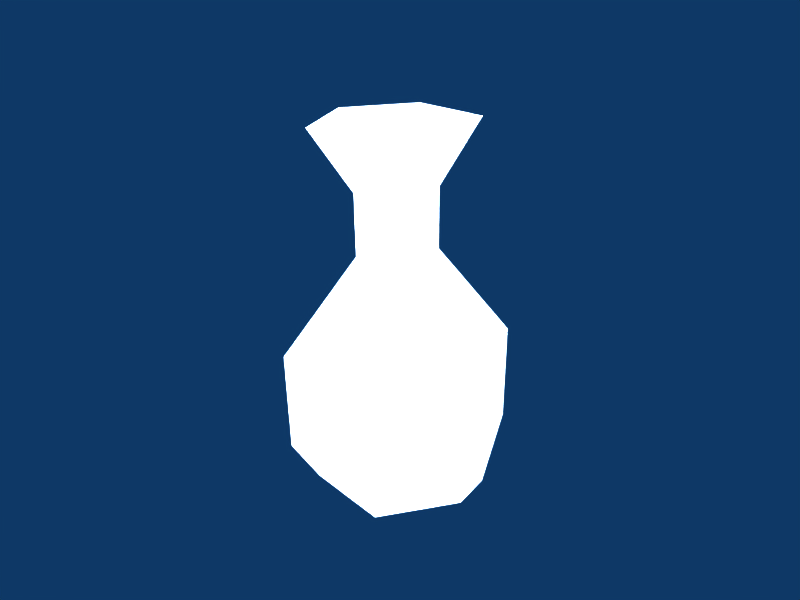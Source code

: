 # Source: Jar3.blend  (saved by Blender 2.49.2; exported with 4.5.12 LTS)
import bpy
from mathutils import Matrix  # noqa: F401  (used for matrix-valued properties, if any)

bpy.ops.wm.read_factory_settings(use_empty=True)
scene = bpy.context.scene
scene.name = 'Scene'

# ---- collections
col_collection_1 = bpy.data.collections.new('Collection 1'); scene.collection.children.link(col_collection_1)

# ---- materials (node trees are filled in below, after node groups)
mat_texture = bpy.data.materials.new('Texture')
mat_texture.alpha_threshold = 0.0
mat_texture.preview_render_type = 'FLAT'
mat_texture.roughness = 0.5
mat_texture.specular_intensity = 0.0
mat_texture.line_color = (0.0, 0.0, 0.0, 1.0)

# ---- material node trees

# ---- world
world_world = bpy.data.worlds.new('World'); scene.world = world_world
world_world.color = (0.05656, 0.2208, 0.4)
world_world.use_sun_shadow = False
world_world.sun_shadow_jitter_overblur = 0.0
world_world.cycles.sampling_method = 'MANUAL'
world_world.cycles.sample_map_resolution = 256

# ---- cameras
cam_camera = bpy.data.cameras.new('Camera')
cam_camera.passepartout_alpha = 0.2
cam_camera.clip_end = 100.0
cam_camera.lens = 35.0
cam_camera.ortho_scale = 7.314
cam_camera.show_passepartout = False
cam_camera.show_safe_areas = True
cam_camera.dof.focus_distance = 0.0
cam_camera.dof.aperture_fstop = 128.0

# ---- lights
light_spot_005 = bpy.data.lights.new('Spot.005', 'POINT')
light_spot_005.transmission_factor = 0.0
light_spot_005.cutoff_distance = 30.0
light_spot_005.energy = 100.0
light_spot_005.shadow_buffer_clip_start = 1.001
light_spot_005.shadow_soft_size = 1.0
light_spot_005.shadow_maximum_resolution = 0.006
light_spot_005.use_absolute_resolution = True
light_spot_005.cycles.use_multiple_importance_sampling = False
light_spot_004 = bpy.data.lights.new('Spot.004', 'POINT')
light_spot_004.transmission_factor = 0.0
light_spot_004.cutoff_distance = 30.0
light_spot_004.energy = 63.23
light_spot_004.shadow_buffer_clip_start = 1.001
light_spot_004.shadow_soft_size = 1.0
light_spot_004.shadow_maximum_resolution = 0.006
light_spot_004.use_absolute_resolution = True
light_spot_004.cycles.use_multiple_importance_sampling = False
light_spot_003 = bpy.data.lights.new('Spot.003', 'POINT')
light_spot_003.transmission_factor = 0.0
light_spot_003.cutoff_distance = 30.0
light_spot_003.energy = 100.0
light_spot_003.shadow_buffer_clip_start = 1.001
light_spot_003.shadow_soft_size = 1.0
light_spot_003.shadow_maximum_resolution = 0.006
light_spot_003.use_absolute_resolution = True
light_spot_003.cycles.use_multiple_importance_sampling = False
light_spot_002 = bpy.data.lights.new('Spot.002', 'POINT')
light_spot_002.transmission_factor = 0.0
light_spot_002.cutoff_distance = 30.0
light_spot_002.energy = 100.0
light_spot_002.shadow_buffer_clip_start = 1.001
light_spot_002.shadow_soft_size = 1.0
light_spot_002.shadow_maximum_resolution = 0.006
light_spot_002.use_absolute_resolution = True
light_spot_002.cycles.use_multiple_importance_sampling = False
light_spot_001 = bpy.data.lights.new('Spot.001', 'POINT')
light_spot_001.transmission_factor = 0.0
light_spot_001.cutoff_distance = 30.0
light_spot_001.energy = 100.0
light_spot_001.shadow_buffer_clip_start = 1.001
light_spot_001.shadow_soft_size = 1.0
light_spot_001.shadow_maximum_resolution = 0.006
light_spot_001.use_absolute_resolution = True
light_spot_001.cycles.use_multiple_importance_sampling = False
light_spot = bpy.data.lights.new('Spot', 'POINT')
light_spot.transmission_factor = 0.0
light_spot.cutoff_distance = 30.0
light_spot.energy = 100.0
light_spot.shadow_buffer_clip_start = 1.001
light_spot.shadow_soft_size = 1.0
light_spot.shadow_maximum_resolution = 0.006
light_spot.use_absolute_resolution = True
light_spot.cycles.use_multiple_importance_sampling = False

# ---- meshes
me_jar = bpy.data.meshes.new('Jar')
me_jar.from_pydata([(0.5, 0.866, 0.0), (1.0, -1.192e-07, 0.0), (0.5, -0.866, 0.0), (-0.5, -0.866, 0.0), (-1.0, 4.47e-07, 0.0), (-0.5, 0.866, 0.0), (0.65, 1.126, 0.5), (1.3, 3.222e-07, 0.5), (0.65, -1.126, 0.5), (-0.65, -1.126, 0.5), (-1.3, -1.034e-06, 0.5), (-0.65, 1.126, 0.5), (-1.373e-08, 2.116e-09, 0.0), (-0.65, 1.126, 1.7), (-1.3, -1.034e-06, 1.7), (-0.65, -1.126, 1.7), (0.65, -1.126, 1.7), (1.3, 3.222e-07, 1.7), (0.65, 1.126, 1.7), (0.2275, 0.394, 2.8), (0.455, 1.812e-08, 2.8), (0.2275, -0.394, 2.8), (-0.2275, -0.394, 2.8), (-0.455, -4.565e-07, 2.8), (-0.2275, 0.394, 2.8), (-0.2275, 0.394, 3.5), (-0.455, -4.565e-07, 3.5), (-0.2275, -0.394, 3.5), (0.2275, -0.394, 3.5), (0.455, 1.812e-08, 3.5), (0.2275, 0.394, 3.5), (0.4505, 0.7802, 4.2), (0.9009, 1.863e-07, 4.2), (0.4505, -0.7802, 4.2), (-0.4504, -0.7802, 4.2), (-0.9009, -7.534e-07, 4.2), (-0.4505, 0.7802, 4.2), (-2.42e-08, 2.667e-10, 3.5)], [], [(12, 0, 1), (12, 1, 2), (12, 2, 3), (12, 3, 4), (12, 4, 5), (5, 0, 12), (0, 6, 7, 1), (1, 7, 8, 2), (2, 8, 9, 3), (3, 9, 10, 4), (4, 10, 11, 5), (6, 0, 5, 11), (6, 11, 13, 18), (11, 10, 14, 13), (10, 9, 15, 14), (9, 8, 16, 15), (8, 7, 17, 16), (7, 6, 18, 17), (17, 18, 19, 20), (16, 17, 20, 21), (15, 16, 21, 22), (14, 15, 22, 23), (13, 14, 23, 24), (18, 13, 24, 19), (19, 24, 25, 30), (24, 23, 26, 25), (23, 22, 27, 26), (22, 21, 28, 27), (21, 20, 29, 28), (20, 19, 30, 29), (29, 30, 31, 32), (28, 29, 32, 33), (27, 28, 33, 34), (26, 27, 34, 35), (25, 26, 35, 36), (30, 25, 36, 31), (37, 32, 31), (37, 33, 32), (37, 34, 33), (37, 35, 34), (37, 36, 35), (37, 31, 36)])
_uv = me_jar.uv_layers.new(name='UVTex')
_uv.uv.foreach_set('vector', [0.7363, 0.2055, 0.9039, 0.302, 0.9039, 0.109, 0.7363, 0.2055, 0.9039, 0.109, 0.7363, 0.0125, 0.7363, 0.2055, 0.7363, 0.0125, 0.5688, 0.109, 0.7363, 0.2055, 0.5688, 0.109, 0.5688, 0.302, 0.7363, 0.2055, 0.5688, 0.302, 0.7363, 0.3984, 0.7363, 0.3984, 0.9039, 0.302, 0.7363, 0.2055, 0.05722, 0.0, 0.00859, 0.1897, 0.43, 0.1897, 0.3814, 4.195e-08, 0.05722, 8.429e-08, 0.00859, 0.1897, 0.43, 0.1897, 0.3814, 0.0, 0.05722, 1.693e-07, 0.00859, 0.1897, 0.43, 0.1897, 0.3814, 0.0, 0.05722, 0.0, 0.00859, 0.1897, 0.43, 0.1897, 0.3814, 0.0, 0.05722, 2.507e-07, 0.00859, 0.1897, 0.43, 0.1897, 0.3814, 0.0, 0.43, 0.1897, 0.3814, 0.0, 0.05722, 2.107e-07, 0.00859, 0.1897, 0.43, 0.1897, 0.00859, 0.1897, 0.00859, 0.5607, 0.43, 0.5607, 0.43, 0.1897, 0.00859, 0.1897, 0.00859, 0.5607, 0.43, 0.5607, 0.43, 0.1897, 0.00859, 0.1897, 0.00859, 0.5607, 0.43, 0.5607, 0.43, 0.1897, 0.00859, 0.1897, 0.00859, 0.5607, 0.43, 0.5607, 0.43, 0.1897, 0.00859, 0.1897, 0.00859, 0.5607, 0.43, 0.5607, 0.43, 0.1897, 0.00859, 0.1897, 0.00859, 0.5607, 0.43, 0.5607, 0.43, 0.5607, 0.00859, 0.5607, 0.1456, 1.0, 0.2931, 1.0, 0.43, 0.5607, 0.00859, 0.5607, 0.1456, 1.0, 0.2931, 1.0, 0.43, 0.5607, 0.00859, 0.5607, 0.1456, 1.0, 0.2931, 1.0, 0.43, 0.5607, 0.00859, 0.5607, 0.1456, 1.0, 0.2931, 1.0, 0.43, 0.5607, 0.00859, 0.5607, 0.1456, 1.0, 0.2931, 1.0, 0.43, 0.5607, 0.00859, 0.5607, 0.1456, 1.0, 0.2931, 1.0, 0.6279, 0.4092, 0.8749, 0.4092, 0.8749, 0.6848, 0.6279, 0.6848, 0.6279, 0.4092, 0.8749, 0.4092, 0.8749, 0.6848, 0.6279, 0.6848, 0.6279, 0.4092, 0.8749, 0.4092, 0.8749, 0.6848, 0.6279, 0.6848, 0.6279, 0.4092, 0.8749, 0.4092, 0.8749, 0.6848, 0.6279, 0.6848, 0.6279, 0.4092, 0.8749, 0.4092, 0.8749, 0.6848, 0.6279, 0.6848, 0.6279, 0.4092, 0.8749, 0.4092, 0.8749, 0.6848, 0.6279, 0.6848, 0.6279, 0.6848, 0.8749, 0.6848, 0.9294, 0.9012, 0.5804, 0.9012, 0.6279, 0.6848, 0.8749, 0.6848, 0.9294, 0.9012, 0.5804, 0.9012, 0.6279, 0.6848, 0.8749, 0.6848, 0.9294, 0.9012, 0.5804, 0.9012, 0.6279, 0.6848, 0.8749, 0.6848, 0.9294, 0.9012, 0.5804, 0.9012, 0.6279, 0.6848, 0.8749, 0.6848, 0.9294, 0.9012, 0.5804, 0.9012, 0.6279, 0.6848, 0.8749, 0.6848, 0.9294, 0.9012, 0.5804, 0.9012, 0.7363, 0.2055, 0.9039, 0.302, 0.9039, 0.109, 0.7363, 0.2055, 0.7363, 0.3985, 0.9039, 0.302, 0.7363, 0.2055, 0.5688, 0.302, 0.7363, 0.3985, 0.7363, 0.2055, 0.5688, 0.109, 0.5688, 0.302, 0.7363, 0.2055, 0.7363, 0.01251, 0.5688, 0.109, 0.7363, 0.2055, 0.9039, 0.109, 0.7363, 0.01251])
me_jar.materials.append(mat_texture)
me_jar.use_remesh_preserve_volume = False
me_jar.use_remesh_preserve_attributes = False
me_jar.use_mirror_vertex_groups = False
me_jar.update()

# ---- objects
ob_lamp_005 = bpy.data.objects.new('Lamp.005', light_spot_005)
ob_lamp_004 = bpy.data.objects.new('Lamp.004', light_spot_004)
ob_lamp_003 = bpy.data.objects.new('Lamp.003', light_spot_003)
ob_lamp_002 = bpy.data.objects.new('Lamp.002', light_spot_002)
ob_lamp_001 = bpy.data.objects.new('Lamp.001', light_spot_001)
ob_jar = bpy.data.objects.new('Jar', me_jar)
ob_lamp = bpy.data.objects.new('Lamp', light_spot)
ob_camera = bpy.data.objects.new('Camera', cam_camera)

# ---- transforms, parenting, visibility, modifiers, constraints
ob_lamp_005.location = (0.02447, -0.03272, 1.403)
ob_lamp_005.rotation_euler = (0.6503, 0.05522, 1.866)
ob_lamp_005.lock_rotations_4d = False
ob_lamp_005.empty_display_type = 'ARROWS'
ob_lamp_005.color = (0.0, 0.0, 0.0, 0.0)
ob_lamp_005.lineart.crease_threshold = 0.0
ob_lamp_004.location = (0.3112, -0.3005, -0.0961)
ob_lamp_004.rotation_euler = (0.6503, 0.05522, 1.866)
ob_lamp_004.scale = (0.2, 0.2, 0.2)
ob_lamp_004.lock_rotations_4d = False
ob_lamp_004.empty_display_type = 'ARROWS'
ob_lamp_004.color = (0.0, 0.0, 0.0, 0.0)
ob_lamp_004.lineart.crease_threshold = 0.0
ob_lamp_003.location = (0.0902, 1.288, 0.3414)
ob_lamp_003.rotation_euler = (0.6503, 0.05522, 1.866)
ob_lamp_003.scale = (0.2, 0.2, 0.2)
ob_lamp_003.lock_rotations_4d = False
ob_lamp_003.empty_display_type = 'ARROWS'
ob_lamp_003.color = (0.0, 0.0, 0.0, 0.0)
ob_lamp_003.lineart.crease_threshold = 0.0
ob_lamp_002.location = (-1.109, 0.2115, 0.3414)
ob_lamp_002.rotation_euler = (0.6503, 0.05522, 1.866)
ob_lamp_002.scale = (0.2, 0.2, 0.2)
ob_lamp_002.lock_rotations_4d = False
ob_lamp_002.empty_display_type = 'ARROWS'
ob_lamp_002.color = (0.0, 0.0, 0.0, 0.0)
ob_lamp_002.lineart.crease_threshold = 0.0
ob_lamp_001.location = (0.1287, -0.7949, 0.3414)
ob_lamp_001.rotation_euler = (0.6503, 0.05522, 1.866)
ob_lamp_001.scale = (0.2, 0.2, 0.2)
ob_lamp_001.lock_rotations_4d = False
ob_lamp_001.empty_display_type = 'ARROWS'
ob_lamp_001.color = (0.0, 0.0, 0.0, 0.0)
ob_lamp_001.lineart.crease_threshold = 0.0
ob_jar.location = (0.0, 0.0, 0.0)
ob_jar.scale = (0.1605, 0.1605, 0.1605)
ob_jar.lock_rotations_4d = False
ob_jar.empty_display_type = 'ARROWS'
ob_jar.lineart.crease_threshold = 0.0
ob_lamp.location = (1.334, 0.1858, 0.3414)
ob_lamp.rotation_euler = (0.6503, 0.05522, 1.866)
ob_lamp.scale = (0.2, 0.2, 0.2)
ob_lamp.lock_rotations_4d = False
ob_lamp.empty_display_type = 'ARROWS'
ob_lamp.color = (0.0, 0.0, 0.0, 0.0)
ob_lamp.lineart.crease_threshold = 0.0
ob_camera.location = (0.9001, -0.8358, 0.9697)
ob_camera.rotation_euler = (1.109, 0.01082, 0.8149)
ob_camera.scale = (0.3106, 0.3106, 0.3106)
ob_camera.lock_rotations_4d = False
ob_camera.empty_display_type = 'ARROWS'
ob_camera.color = (0.0, 0.0, 0.0, 0.0)
ob_camera.display_type = 'WIRE'
ob_camera.lineart.crease_threshold = 0.0

# ---- collection membership
col_collection_1.objects.link(ob_lamp_005)
col_collection_1.objects.link(ob_lamp_004)
col_collection_1.objects.link(ob_lamp_003)
col_collection_1.objects.link(ob_lamp_002)
col_collection_1.objects.link(ob_lamp_001)
col_collection_1.objects.link(ob_jar)
col_collection_1.objects.link(ob_lamp)
col_collection_1.objects.link(ob_camera)

# ---- scene / render settings (as saved in the file)
scene.camera = ob_camera
scene.frame_start = 1; scene.frame_end = 250; scene.frame_set(11)
scene.render.engine = 'BLENDER_EEVEE_NEXT'
scene.render.image_settings.color_mode = 'RGB'
scene.render.image_settings.compression = 90
scene.render.resolution_x = 800
scene.render.resolution_y = 600
scene.render.pixel_aspect_x = 100.0
scene.render.pixel_aspect_y = 100.0
scene.render.fps = 25
scene.render.dither_intensity = 0.0
scene.render.use_compositing = False
scene.render.use_sequencer = False
scene.render.bake_margin = 2
scene.render.bake_bias = 0.0
scene.render.use_stamp_time = False
scene.render.use_stamp_date = False
scene.render.use_stamp_frame = False
scene.render.use_stamp_camera = False
scene.render.use_stamp_scene = False
scene.render.use_stamp_filename = False
scene.render.use_stamp_render_time = False
scene.render.stamp_font_size = 0
scene.cycles.use_denoising = False
scene.cycles.samples = 10
scene.cycles.sampling_pattern = 'TABULATED_SOBOL'
scene.cycles.light_sampling_threshold = 0.0
scene.cycles.use_adaptive_sampling = False
scene.cycles.use_light_tree = False
scene.cycles.blur_glossy = 0.0
scene.cycles.volume_bounces = 1
scene.cycles.pixel_filter_type = 'GAUSSIAN'
scene.cycles.sample_clamp_indirect = 0.0
scene.view_settings.view_transform = 'Raw'
bpy.context.view_layer.update()
